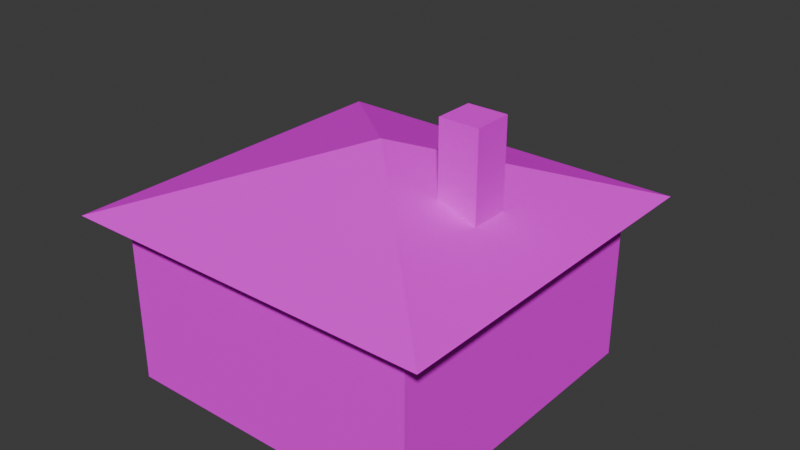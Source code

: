 # Source: house.blend  (saved by Blender 4.2.66; exported with 4.5.12 LTS)
import bpy
from mathutils import Matrix  # noqa: F401  (used for matrix-valued properties, if any)

bpy.ops.wm.read_factory_settings(use_empty=True)
scene = bpy.context.scene
scene.name = 'Scene'

# ---- collections
col_collection = bpy.data.collections.new('Collection'); scene.collection.children.link(col_collection)

# ---- images (referenced by path relative to the original .blend; pixels are not part of the script)
import os
ASSET_DIR = os.environ.get("B2B_ASSET_DIR", "")  # directory of the original .blend (textures are referenced by path, not embedded)
HERE = os.path.dirname(os.path.abspath(__file__))  # packed textures are extracted next to this script under _unpacked/

def load_image(name, relpath, width, height, colorspace="sRGB"):
    """Load a texture the original file referenced (path relative to the .blend, or extracted next to this script)."""
    p = next((c for c in (os.path.join(HERE, relpath), os.path.join(ASSET_DIR, relpath)) if relpath and os.path.exists(c)), "")
    if p:
        img = bpy.data.images.load(p, check_existing=True)
        img.name = name
    else:  # same state as the original file: an image datablock whose file is absent (Cycles renders it pink)
        img = bpy.data.images.new(name, width, height)
        img.source = "FILE"
        img.filepath = "//" + (relpath or name)
    img.colorspace_settings.name = colorspace
    return img
img_texture5_png = load_image('texture5.png', 'texture5.png', 1024, 1024, 'sRGB')
img_body_png_001 = load_image('Body.png.001', 'Body.png', 1024, 1024, 'sRGB')
img_texture2_png = load_image('texture2.png', 'texture2.png', 1024, 1024, 'sRGB')
img_texture3_png = load_image('texture3.png', 'texture3.png', 1024, 1024, 'sRGB')
img_4_png = load_image('4.png', '4.png', 1024, 1024, 'sRGB')
img_texture6_png = load_image('texture6.png', 'texture6.png', 1024, 1024, 'sRGB')
img_texture1_png = load_image('texture1.png', 'texture1.png', 1024, 1024, 'sRGB')

# ---- materials (node trees are filled in below, after node groups)
mat_m_f9fa6663_5ece_b571_8d01_9c63e96b9e70_001 = bpy.data.materials.new('m_f9fa6663-5ece-b571-8d01-9c63e96b9e70.001')
mat_m_f9fa6663_5ece_b571_8d01_9c63e96b9e70_001.roughness = 1.0
mat_m_3bab35ba_4f7b_4fd1_1824_75054d0b6e70_001 = bpy.data.materials.new('m_3bab35ba-4f7b-4fd1-1824-75054d0b6e70.001')
mat_m_3bab35ba_4f7b_4fd1_1824_75054d0b6e70_001.roughness = 1.0
mat_m_c9d3051b_baca_72f5_bd06_f47c238cf930_001 = bpy.data.materials.new('m_c9d3051b-baca-72f5-bd06-f47c238cf930.001')
mat_m_c9d3051b_baca_72f5_bd06_f47c238cf930_001.roughness = 1.0
mat_m_139cdd82_ee89_7e98_bdb3_c54d522afb49_001 = bpy.data.materials.new('m_139cdd82-ee89-7e98-bdb3-c54d522afb49.001')
mat_m_139cdd82_ee89_7e98_bdb3_c54d522afb49_001.roughness = 1.0
mat_m_cd6471d4_244c_9679_b419_416f4d0453bc_001 = bpy.data.materials.new('m_cd6471d4-244c-9679-b419-416f4d0453bc.001')
mat_m_cd6471d4_244c_9679_b419_416f4d0453bc_001.roughness = 1.0
mat_m_04b7ca05_dc9b_9d41_45c3_525e8674e054_001 = bpy.data.materials.new('m_04b7ca05-dc9b-9d41-45c3-525e8674e054.001')
mat_m_04b7ca05_dc9b_9d41_45c3_525e8674e054_001.roughness = 1.0
mat_m_60cef6b4_f53f_fa3e_df89_db8ed11f33d6_001 = bpy.data.materials.new('m_60cef6b4-f53f-fa3e-df89-db8ed11f33d6.001')
mat_m_60cef6b4_f53f_fa3e_df89_db8ed11f33d6_001.roughness = 1.0

# ---- material node trees
mat_m_f9fa6663_5ece_b571_8d01_9c63e96b9e70_001.use_nodes = True; mat_m_f9fa6663_5ece_b571_8d01_9c63e96b9e70_001.node_tree.nodes.clear()
_N = mat_m_f9fa6663_5ece_b571_8d01_9c63e96b9e70_001.node_tree.nodes; _L = mat_m_f9fa6663_5ece_b571_8d01_9c63e96b9e70_001.node_tree.links
n0 = _N.new('ShaderNodeBsdfPrincipled'); n0.name = 'Principled BSDF'; n0.location = (0, 300)
n0.inputs[2].default_value = 1.0
n0.inputs[13].default_value = 0.0
n1 = _N.new('ShaderNodeOutputMaterial'); n1.name = 'Material Output'; n1.location = (280, 300)
n2 = _N.new('ShaderNodeTexImage'); n2.name = 'Image Texture'; n2.location = (-480, 300)
n2.image = img_texture5_png
_L.new(n2.outputs[0], n0.inputs[0])
_L.new(n0.outputs[0], n1.inputs[0])
n1.is_active_output = True
mat_m_3bab35ba_4f7b_4fd1_1824_75054d0b6e70_001.use_nodes = True; mat_m_3bab35ba_4f7b_4fd1_1824_75054d0b6e70_001.node_tree.nodes.clear()
_N = mat_m_3bab35ba_4f7b_4fd1_1824_75054d0b6e70_001.node_tree.nodes; _L = mat_m_3bab35ba_4f7b_4fd1_1824_75054d0b6e70_001.node_tree.links
n0 = _N.new('ShaderNodeBsdfPrincipled'); n0.name = 'Principled BSDF'; n0.location = (0, 300)
n0.inputs[2].default_value = 1.0
n0.inputs[13].default_value = 0.0
n1 = _N.new('ShaderNodeOutputMaterial'); n1.name = 'Material Output'; n1.location = (280, 300)
n2 = _N.new('ShaderNodeTexImage'); n2.name = 'Image Texture'; n2.location = (-480, 300)
n2.image = img_body_png_001
_L.new(n2.outputs[0], n0.inputs[0])
_L.new(n0.outputs[0], n1.inputs[0])
n1.is_active_output = True
mat_m_c9d3051b_baca_72f5_bd06_f47c238cf930_001.use_nodes = True; mat_m_c9d3051b_baca_72f5_bd06_f47c238cf930_001.node_tree.nodes.clear()
_N = mat_m_c9d3051b_baca_72f5_bd06_f47c238cf930_001.node_tree.nodes; _L = mat_m_c9d3051b_baca_72f5_bd06_f47c238cf930_001.node_tree.links
n0 = _N.new('ShaderNodeBsdfPrincipled'); n0.name = 'Principled BSDF'; n0.location = (0, 300)
n0.inputs[2].default_value = 1.0
n0.inputs[13].default_value = 0.0
n1 = _N.new('ShaderNodeOutputMaterial'); n1.name = 'Material Output'; n1.location = (280, 300)
n2 = _N.new('ShaderNodeTexImage'); n2.name = 'Image Texture'; n2.location = (-480, 300)
n2.image = img_texture2_png
_L.new(n2.outputs[0], n0.inputs[0])
_L.new(n0.outputs[0], n1.inputs[0])
n1.is_active_output = True
mat_m_139cdd82_ee89_7e98_bdb3_c54d522afb49_001.use_nodes = True; mat_m_139cdd82_ee89_7e98_bdb3_c54d522afb49_001.node_tree.nodes.clear()
_N = mat_m_139cdd82_ee89_7e98_bdb3_c54d522afb49_001.node_tree.nodes; _L = mat_m_139cdd82_ee89_7e98_bdb3_c54d522afb49_001.node_tree.links
n0 = _N.new('ShaderNodeBsdfPrincipled'); n0.name = 'Principled BSDF'; n0.location = (0, 300)
n0.inputs[2].default_value = 1.0
n0.inputs[13].default_value = 0.0
n1 = _N.new('ShaderNodeOutputMaterial'); n1.name = 'Material Output'; n1.location = (280, 300)
n2 = _N.new('ShaderNodeTexImage'); n2.name = 'Image Texture'; n2.location = (-480, 300)
n2.image = img_texture3_png
_L.new(n2.outputs[0], n0.inputs[0])
_L.new(n0.outputs[0], n1.inputs[0])
n1.is_active_output = True
mat_m_cd6471d4_244c_9679_b419_416f4d0453bc_001.use_nodes = True; mat_m_cd6471d4_244c_9679_b419_416f4d0453bc_001.node_tree.nodes.clear()
_N = mat_m_cd6471d4_244c_9679_b419_416f4d0453bc_001.node_tree.nodes; _L = mat_m_cd6471d4_244c_9679_b419_416f4d0453bc_001.node_tree.links
n0 = _N.new('ShaderNodeBsdfPrincipled'); n0.name = 'Principled BSDF'; n0.location = (0, 300)
n0.inputs[2].default_value = 1.0
n0.inputs[13].default_value = 0.0
n1 = _N.new('ShaderNodeOutputMaterial'); n1.name = 'Material Output'; n1.location = (280, 300)
n2 = _N.new('ShaderNodeTexImage'); n2.name = 'Image Texture'; n2.location = (-480, 300)
n2.image = img_4_png
_L.new(n2.outputs[0], n0.inputs[0])
_L.new(n0.outputs[0], n1.inputs[0])
n1.is_active_output = True
mat_m_04b7ca05_dc9b_9d41_45c3_525e8674e054_001.use_nodes = True; mat_m_04b7ca05_dc9b_9d41_45c3_525e8674e054_001.node_tree.nodes.clear()
_N = mat_m_04b7ca05_dc9b_9d41_45c3_525e8674e054_001.node_tree.nodes; _L = mat_m_04b7ca05_dc9b_9d41_45c3_525e8674e054_001.node_tree.links
n0 = _N.new('ShaderNodeBsdfPrincipled'); n0.name = 'Principled BSDF'; n0.location = (0, 300)
n0.inputs[2].default_value = 1.0
n0.inputs[13].default_value = 0.0
n1 = _N.new('ShaderNodeOutputMaterial'); n1.name = 'Material Output'; n1.location = (280, 300)
n2 = _N.new('ShaderNodeTexImage'); n2.name = 'Image Texture'; n2.location = (-480, 300)
n2.image = img_texture6_png
_L.new(n2.outputs[0], n0.inputs[0])
_L.new(n0.outputs[0], n1.inputs[0])
n1.is_active_output = True
mat_m_60cef6b4_f53f_fa3e_df89_db8ed11f33d6_001.use_nodes = True; mat_m_60cef6b4_f53f_fa3e_df89_db8ed11f33d6_001.node_tree.nodes.clear()
_N = mat_m_60cef6b4_f53f_fa3e_df89_db8ed11f33d6_001.node_tree.nodes; _L = mat_m_60cef6b4_f53f_fa3e_df89_db8ed11f33d6_001.node_tree.links
n0 = _N.new('ShaderNodeBsdfPrincipled'); n0.name = 'Principled BSDF'; n0.location = (0, 300)
n0.inputs[2].default_value = 1.0
n0.inputs[13].default_value = 0.0
n1 = _N.new('ShaderNodeOutputMaterial'); n1.name = 'Material Output'; n1.location = (280, 300)
n2 = _N.new('ShaderNodeTexImage'); n2.name = 'Image Texture'; n2.location = (-480, 300)
n2.image = img_texture1_png
_L.new(n2.outputs[0], n0.inputs[0])
_L.new(n0.outputs[0], n1.inputs[0])
n1.is_active_output = True

# ---- world
world_world = bpy.data.worlds.new('World'); scene.world = world_world
world_world.use_nodes = True; world_world.node_tree.nodes.clear()
_N = world_world.node_tree.nodes; _L = world_world.node_tree.links
n0 = _N.new('ShaderNodeOutputWorld'); n0.name = 'World Output'; n0.location = (300, 300)
n1 = _N.new('ShaderNodeBackground'); n1.name = 'Background'; n1.location = (10, 300)
n1.inputs[0].default_value = (0.05088, 0.05088, 0.05088, 1.0)
_L.new(n1.outputs[0], n0.inputs[0])
n0.is_active_output = True
world_world.color = (0.05088, 0.05088, 0.05088)
world_world.sun_shadow_jitter_overblur = 0.0

# ---- meshes
me_cuboid_009 = bpy.data.meshes.new('cuboid.009')
me_cuboid_009.from_pydata([(0.625, 0.125, -2.0), (0.625, 0.125, -2.125), (0.625, 0.0, -2.0), (0.625, 0.0, -2.125), (-0.375, 0.125, -2.0), (-0.375, 0.125, -2.125), (-0.375, 0.0, -2.0), (-0.375, 0.0, -2.125)], [], [(1, 0, 2, 3), (6, 4, 5, 7), (4, 0, 1, 5), (3, 2, 6, 7), (2, 0, 4, 6), (5, 1, 3, 7)])
_uv = me_cuboid_009.uv_layers.new(name='UVMap')
_uv.uv.foreach_set('vector', [0.125, 0.25, 0.0, 0.25, 0.0, 0.125, 0.125, 0.125, 0.3125, 0.125, 0.3125, 0.25, 0.1875, 0.25, 0.1875, 0.125, 0.0, 0.875, 1.0, 0.875, 1.0, 1.0, 0.0, 1.0, 1.0, 0.6875, 1.0, 0.8125, 0.0, 0.8125, 0.0, 0.6875, 1.0, 0.5, 1.0, 0.625, 0.0, 0.625, 0.0, 0.5, 1.0, 0.4375, 0.0, 0.4375, 0.0, 0.3125, 1.0, 0.3125])
me_cuboid_009.materials.append(mat_m_f9fa6663_5ece_b571_8d01_9c63e96b9e70_001)
me_cuboid_009.update()
me_cuboid_009.normals_split_custom_set([tuple(v) for v in zip(*[iter([1.0, 0.0, 0.0, 1.0, 0.0, 0.0, 1.0, 0.0, 0.0, 1.0, 0.0, 0.0, -1.0, 0.0, 0.0, -1.0, 0.0, 0.0, -1.0, 0.0, 0.0, -1.0, 0.0, 0.0, 0.0, 1.0, 0.0, 0.0, 1.0, 0.0, 0.0, 1.0, 0.0, 0.0, 1.0, 0.0, 0.0, -1.0, 0.0, 0.0, -1.0, 0.0, 0.0, -1.0, 0.0, 0.0, -1.0, 0.0, 0.0, 0.0, 1.0, 0.0, 0.0, 1.0, 0.0, 0.0, 1.0, 0.0, 0.0, 1.0, 0.0, 0.0, -1.0, 0.0, 0.0, -1.0, 0.0, 0.0, -1.0, 0.0, 0.0, -1.0])] * 3)])
me_cuboid_010 = bpy.data.meshes.new('cuboid.010')
me_cuboid_010.from_pydata([(0.625, 0.25, -2.0), (0.625, 0.25, -2.125), (0.625, 0.125, -2.0), (0.625, 0.125, -2.125), (-0.375, 0.25, -2.0), (-0.375, 0.25, -2.125), (-0.375, 0.125, -2.0), (-0.375, 0.125, -2.125)], [], [(1, 0, 2, 3), (6, 4, 5, 7), (4, 0, 1, 5), (3, 2, 6, 7), (2, 0, 4, 6), (5, 1, 3, 7)])
_uv = me_cuboid_010.uv_layers.new(name='UVMap')
_uv.uv.foreach_set('vector', [0.125, 0.25, 0.0, 0.25, 0.0, 0.125, 0.125, 0.125, 0.3125, 0.125, 0.3125, 0.25, 0.1875, 0.25, 0.1875, 0.125, 0.0, 0.875, 1.0, 0.875, 1.0, 1.0, 0.0, 1.0, 1.0, 0.6875, 1.0, 0.8125, 0.0, 0.8125, 0.0, 0.6875, 1.0, 0.5, 1.0, 0.625, 0.0, 0.625, 0.0, 0.5, 1.0, 0.4375, 0.0, 0.4375, 0.0, 0.3125, 1.0, 0.3125])
me_cuboid_010.materials.append(mat_m_f9fa6663_5ece_b571_8d01_9c63e96b9e70_001)
me_cuboid_010.update()
me_cuboid_010.normals_split_custom_set([tuple(v) for v in zip(*[iter([1.0, 0.0, 0.0, 1.0, 0.0, 0.0, 1.0, 0.0, 0.0, 1.0, 0.0, 0.0, -1.0, 0.0, 0.0, -1.0, 0.0, 0.0, -1.0, 0.0, 0.0, -1.0, 0.0, 0.0, 0.0, 1.0, 0.0, 0.0, 1.0, 0.0, 0.0, 1.0, 0.0, 0.0, 1.0, 0.0, 0.0, -1.0, 0.0, 0.0, -1.0, 0.0, 0.0, -1.0, 0.0, 0.0, -1.0, 0.0, 0.0, 0.0, 1.0, 0.0, 0.0, 1.0, 0.0, 0.0, 1.0, 0.0, 0.0, 1.0, 0.0, 0.0, -1.0, 0.0, 0.0, -1.0, 0.0, 0.0, -1.0, 0.0, 0.0, -1.0])] * 3)])
me_cuboid_011 = bpy.data.meshes.new('cuboid.011')
me_cuboid_011.from_pydata([(1.5, 1.625, 1.5), (1.5, 1.625, -1.5), (1.5, 0.0, 1.5), (1.5, 0.0, -1.5), (-1.5, 1.625, 1.5), (-1.5, 1.625, -1.5), (-1.5, 0.0, 1.5), (-1.5, 0.0, -1.5)], [], [(1, 0, 2, 3), (6, 4, 5, 7), (4, 0, 1, 5), (3, 2, 6, 7), (2, 0, 4, 6), (5, 1, 3, 7)])
_uv = me_cuboid_011.uv_layers.new(name='UVMap')
_uv.uv.foreach_set('vector', [0.7578, 1.0, 0.3828, 1.0, 0.3828, 0.7969, 0.7578, 0.7969, 0.7578, 0.5859, 0.7578, 0.7891, 0.3828, 0.7891, 0.3828, 0.5859, 0.0, 0.625, 0.375, 0.625, 0.375, 1.0, 0.0, 1.0, 0.375, 0.2422, 0.375, 0.6172, 0.0, 0.6172, 0.0, 0.2422, 0.7578, 0.375, 0.7578, 0.5781, 0.3828, 0.5781, 0.3828, 0.375, 0.7578, 0.3672, 0.3828, 0.3672, 0.3828, 0.1641, 0.7578, 0.1641])
me_cuboid_011.materials.append(mat_m_3bab35ba_4f7b_4fd1_1824_75054d0b6e70_001)
me_cuboid_011.update()
me_cuboid_011.normals_split_custom_set([tuple(v) for v in zip(*[iter([1.0, 0.0, 0.0, 1.0, 0.0, 0.0, 1.0, 0.0, 0.0, 1.0, 0.0, 0.0, -1.0, 0.0, 0.0, -1.0, 0.0, 0.0, -1.0, 0.0, 0.0, -1.0, 0.0, 0.0, 0.0, 1.0, 0.0, 0.0, 1.0, 0.0, 0.0, 1.0, 0.0, 0.0, 1.0, 0.0, 0.0, -1.0, 0.0, 0.0, -1.0, 0.0, 0.0, -1.0, 0.0, 0.0, -1.0, 0.0, 0.0, 0.0, 1.0, 0.0, 0.0, 1.0, 0.0, 0.0, 1.0, 0.0, 0.0, 1.0, 0.0, 0.0, -1.0, 0.0, 0.0, -1.0, 0.0, 0.0, -1.0, 0.0, 0.0, -1.0])] * 3)])
me_cuboid_012 = bpy.data.meshes.new('cuboid.012')
me_cuboid_012.from_pydata([(0.625, 0.125, -2.125), (0.625, 0.125, -2.25), (0.625, 0.0, -2.125), (0.625, 0.0, -2.25), (-0.375, 0.125, -2.125), (-0.375, 0.125, -2.25), (-0.375, 0.0, -2.125), (-0.375, 0.0, -2.25)], [], [(1, 0, 2, 3), (6, 4, 5, 7), (4, 0, 1, 5), (3, 2, 6, 7), (2, 0, 4, 6), (5, 1, 3, 7)])
_uv = me_cuboid_012.uv_layers.new(name='UVMap')
_uv.uv.foreach_set('vector', [0.125, 0.25, 0.0, 0.25, 0.0, 0.125, 0.125, 0.125, 0.3125, 0.125, 0.3125, 0.25, 0.1875, 0.25, 0.1875, 0.125, 0.0, 0.875, 1.0, 0.875, 1.0, 1.0, 0.0, 1.0, 1.0, 0.6875, 1.0, 0.8125, 0.0, 0.8125, 0.0, 0.6875, 1.0, 0.5, 1.0, 0.625, 0.0, 0.625, 0.0, 0.5, 1.0, 0.4375, 0.0, 0.4375, 0.0, 0.3125, 1.0, 0.3125])
me_cuboid_012.materials.append(mat_m_f9fa6663_5ece_b571_8d01_9c63e96b9e70_001)
me_cuboid_012.update()
me_cuboid_012.normals_split_custom_set([tuple(v) for v in zip(*[iter([1.0, 0.0, 0.0, 1.0, 0.0, 0.0, 1.0, 0.0, 0.0, 1.0, 0.0, 0.0, -1.0, 0.0, 0.0, -1.0, 0.0, 0.0, -1.0, 0.0, 0.0, -1.0, 0.0, 0.0, 0.0, 1.0, 0.0, 0.0, 1.0, 0.0, 0.0, 1.0, 0.0, 0.0, 1.0, 0.0, 0.0, -1.0, 0.0, 0.0, -1.0, 0.0, 0.0, -1.0, 0.0, 0.0, -1.0, 0.0, 0.0, 0.0, 1.0, 0.0, 0.0, 1.0, 0.0, 0.0, 1.0, 0.0, 0.0, 1.0, 0.0, 0.0, -1.0, 0.0, 0.0, -1.0, 0.0, 0.0, -1.0, 0.0, 0.0, -1.0])] * 3)])
me_cuboid_013 = bpy.data.meshes.new('cuboid.013')
me_cuboid_013.from_pydata([(1.0, 0.25, -1.5), (1.0, 0.25, -2.0), (1.0, 0.0, -1.5), (1.0, 0.0, -2.0), (-0.875, 0.25, -1.5), (-0.875, 0.25, -2.0), (-0.875, 0.0, -1.5), (-0.875, 0.0, -2.0)], [], [(1, 0, 2, 3), (6, 4, 5, 7), (4, 0, 1, 5), (3, 2, 6, 7), (2, 0, 4, 6), (5, 1, 3, 7)])
_uv = me_cuboid_013.uv_layers.new(name='UVMap')
_uv.uv.foreach_set('vector', [0.25, 0.125, 0.0, 0.125, 0.0, 0.0, 0.25, 0.0, 0.5312, 0.0, 0.5312, 0.125, 0.2812, 0.125, 0.2812, 0.0, 0.0, 0.75, 0.9375, 0.75, 0.9375, 1.0, 0.0, 1.0, 0.9375, 0.4688, 0.9375, 0.7188, 0.0, 0.7188, 0.0, 0.4688, 0.9375, 0.3125, 0.9375, 0.4375, 0.0, 0.4375, 0.0, 0.3125, 0.9375, 0.2812, 0.0, 0.2812, 0.0, 0.1562, 0.9375, 0.1562])
me_cuboid_013.materials.append(mat_m_c9d3051b_baca_72f5_bd06_f47c238cf930_001)
me_cuboid_013.update()
me_cuboid_013.normals_split_custom_set([tuple(v) for v in zip(*[iter([1.0, 0.0, 0.0, 1.0, 0.0, 0.0, 1.0, 0.0, 0.0, 1.0, 0.0, 0.0, -1.0, 0.0, 0.0, -1.0, 0.0, 0.0, -1.0, 0.0, 0.0, -1.0, 0.0, 0.0, 0.0, 1.0, 0.0, 0.0, 1.0, 0.0, 0.0, 1.0, 0.0, 0.0, 1.0, 0.0, 0.0, -1.0, 0.0, 0.0, -1.0, 0.0, 0.0, -1.0, 0.0, 0.0, -1.0, 0.0, 0.0, 0.0, 1.0, 0.0, 0.0, 1.0, 0.0, 0.0, 1.0, 0.0, 0.0, 1.0, 0.0, 0.0, -1.0, 0.0, 0.0, -1.0, 0.0, 0.0, -1.0, 0.0, 0.0, -1.0])] * 3)])
me_cuboid_014 = bpy.data.meshes.new('cuboid.014')
me_cuboid_014.from_pydata([(1.062, 1.25, -1.5), (1.062, 1.25, -2.125), (1.062, 1.125, -1.5), (1.062, 1.125, -2.125), (-0.9375, 1.25, -1.5), (-0.9375, 1.25, -2.125), (-0.9375, 1.125, -1.5), (-0.9375, 1.125, -2.125)], [], [(1, 0, 2, 3), (6, 4, 5, 7), (4, 0, 1, 5), (3, 2, 6, 7), (2, 0, 4, 6), (5, 1, 3, 7)])
_uv = me_cuboid_014.uv_layers.new(name='UVMap')
_uv.uv.foreach_set('vector', [0.3125, 0.125, 0.0, 0.125, 0.0, 0.0625, 0.3125, 0.0625, 0.6562, 0.0625, 0.6562, 0.125, 0.3438, 0.125, 0.3438, 0.0625, 0.0, 0.6875, 1.0, 0.6875, 1.0, 1.0, 0.0, 1.0, 1.0, 0.3438, 1.0, 0.6562, 0.0, 0.6562, 0.0, 0.3438, 1.0, 0.25, 1.0, 0.3125, 0.0, 0.3125, 0.0, 0.25, 1.0, 0.2188, 0.0, 0.2188, 0.0, 0.1562, 1.0, 0.1562])
me_cuboid_014.materials.append(mat_m_139cdd82_ee89_7e98_bdb3_c54d522afb49_001)
me_cuboid_014.update()
me_cuboid_014.normals_split_custom_set([tuple(v) for v in zip(*[iter([1.0, 0.0, 0.0, 1.0, 0.0, 0.0, 1.0, 0.0, 0.0, 1.0, 0.0, 0.0, -1.0, 0.0, 0.0, -1.0, 0.0, 0.0, -1.0, 0.0, 0.0, -1.0, 0.0, 0.0, 0.0, 1.0, 0.0, 0.0, 1.0, 0.0, 0.0, 1.0, 0.0, 0.0, 1.0, 0.0, 0.0, -1.0, 0.0, 0.0, -1.0, 0.0, 0.0, -1.0, 0.0, 0.0, -1.0, 0.0, 0.0, 0.0, 1.0, 0.0, 0.0, 1.0, 0.0, 0.0, 1.0, 0.0, 0.0, 1.0, 0.0, 0.0, -1.0, 0.0, 0.0, -1.0, 0.0, 0.0, -1.0, 0.0, 0.0, -1.0])] * 3)])
me_cuboid_015 = bpy.data.meshes.new('cuboid.015')
me_cuboid_015.from_pydata([(-0.75, 1.125, -1.875), (-0.75, 1.125, -2.0), (-0.75, 0.25, -1.875), (-0.75, 0.25, -2.0), (-0.875, 1.125, -1.875), (-0.875, 1.125, -2.0), (-0.875, 0.25, -1.875), (-0.875, 0.25, -2.0)], [], [(1, 0, 2, 3), (6, 4, 5, 7), (4, 0, 1, 5), (3, 2, 6, 7), (2, 0, 4, 6), (5, 1, 3, 7)])
_uv = me_cuboid_015.uv_layers.new(name='UVMap')
_uv.uv.foreach_set('vector', [0.125, 1.0, 0.0, 1.0, 0.0, 0.125, 0.125, 0.125, 0.3125, 0.125, 0.3125, 1.0, 0.1875, 1.0, 0.1875, 0.125, 0.75, 0.875, 0.875, 0.875, 0.875, 1.0, 0.75, 1.0, 0.875, 0.6875, 0.875, 0.8125, 0.75, 0.8125, 0.75, 0.6875, 0.5, 0.125, 0.5, 1.0, 0.375, 1.0, 0.375, 0.125, 0.6875, 1.0, 0.5625, 1.0, 0.5625, 0.125, 0.6875, 0.125])
me_cuboid_015.materials.append(mat_m_cd6471d4_244c_9679_b419_416f4d0453bc_001)
me_cuboid_015.update()
me_cuboid_015.normals_split_custom_set([tuple(v) for v in zip(*[iter([1.0, 0.0, 0.0, 1.0, 0.0, 0.0, 1.0, 0.0, 0.0, 1.0, 0.0, 0.0, -1.0, 0.0, 0.0, -1.0, 0.0, 0.0, -1.0, 0.0, 0.0, -1.0, 0.0, 0.0, 0.0, 1.0, 0.0, 0.0, 1.0, 0.0, 0.0, 1.0, 0.0, 0.0, 1.0, 0.0, 0.0, -1.0, 0.0, 0.0, -1.0, 0.0, 0.0, -1.0, 0.0, 0.0, -1.0, 0.0, 0.0, 0.0, 1.0, 0.0, 0.0, 1.0, 0.0, 0.0, 1.0, 0.0, 0.0, 1.0, 0.0, 0.0, -1.0, 0.0, 0.0, -1.0, 0.0, 0.0, -1.0, 0.0, 0.0, -1.0])] * 3)])
me_cuboid_016 = bpy.data.meshes.new('cuboid.016')
me_cuboid_016.from_pydata([(1.125, 2.688, 0.1875), (1.125, 2.688, -0.1875), (1.125, 1.812, 0.1875), (1.125, 1.812, -0.1875), (0.75, 2.688, 0.1875), (0.75, 2.688, -0.1875), (0.75, 1.812, 0.1875), (0.75, 1.812, -0.1875)], [], [(1, 0, 2, 3), (6, 4, 5, 7), (4, 0, 1, 5), (3, 2, 6, 7), (2, 0, 4, 6), (5, 1, 3, 7)])
_uv = me_cuboid_016.uv_layers.new(name='UVMap')
_uv.uv.foreach_set('vector', [0.1875, 1.0, 0.0, 1.0, 0.0, 0.5625, 0.1875, 0.5625, 0.4062, 0.5625, 0.4062, 1.0, 0.2188, 1.0, 0.2188, 0.5625, 0.2188, 0.3438, 0.4062, 0.3438, 0.4062, 0.5312, 0.2188, 0.5312, 0.625, 0.3438, 0.625, 0.5312, 0.4375, 0.5312, 0.4375, 0.3438, 0.625, 0.5625, 0.625, 1.0, 0.4375, 1.0, 0.4375, 0.5625, 0.1875, 0.5312, 0.0, 0.5312, 0.0, 0.09375, 0.1875, 0.09375])
me_cuboid_016.materials.append(mat_m_04b7ca05_dc9b_9d41_45c3_525e8674e054_001)
me_cuboid_016.update()
me_cuboid_016.normals_split_custom_set([tuple(v) for v in zip(*[iter([1.0, 0.0, 0.0, 1.0, 0.0, 0.0, 1.0, 0.0, 0.0, 1.0, 0.0, 0.0, -1.0, 0.0, 0.0, -1.0, 0.0, 0.0, -1.0, 0.0, 0.0, -1.0, 0.0, 0.0, 0.0, 1.0, 0.0, 0.0, 1.0, 0.0, 0.0, 1.0, 0.0, 0.0, 1.0, 0.0, 0.0, -1.0, 0.0, 0.0, -1.0, 0.0, 0.0, -1.0, 0.0, 0.0, -1.0, 0.0, 0.0, 0.0, 1.0, 0.0, 0.0, 1.0, 0.0, 0.0, 1.0, 0.0, 0.0, 1.0, 0.0, 0.0, -1.0, 0.0, 0.0, -1.0, 0.0, 0.0, -1.0, 0.0, 0.0, -1.0])] * 3)])
me_cuboid_017 = bpy.data.meshes.new('cuboid.017')
me_cuboid_017.from_pydata([(1.0, 1.125, -1.875), (1.0, 1.125, -2.0), (1.0, 0.25, -1.875), (1.0, 0.25, -2.0), (0.875, 1.125, -1.875), (0.875, 1.125, -2.0), (0.875, 0.25, -1.875), (0.875, 0.25, -2.0)], [], [(1, 0, 2, 3), (6, 4, 5, 7), (4, 0, 1, 5), (3, 2, 6, 7), (2, 0, 4, 6), (5, 1, 3, 7)])
_uv = me_cuboid_017.uv_layers.new(name='UVMap')
_uv.uv.foreach_set('vector', [0.125, 1.0, 0.0, 1.0, 0.0, 0.125, 0.125, 0.125, 0.3125, 0.125, 0.3125, 1.0, 0.1875, 1.0, 0.1875, 0.125, 0.75, 0.875, 0.875, 0.875, 0.875, 1.0, 0.75, 1.0, 0.875, 0.6875, 0.875, 0.8125, 0.75, 0.8125, 0.75, 0.6875, 0.5, 0.125, 0.5, 1.0, 0.375, 1.0, 0.375, 0.125, 0.6875, 1.0, 0.5625, 1.0, 0.5625, 0.125, 0.6875, 0.125])
me_cuboid_017.materials.append(mat_m_cd6471d4_244c_9679_b419_416f4d0453bc_001)
me_cuboid_017.update()
me_cuboid_017.normals_split_custom_set([tuple(v) for v in zip(*[iter([1.0, 0.0, 0.0, 1.0, 0.0, 0.0, 1.0, 0.0, 0.0, 1.0, 0.0, 0.0, -1.0, 0.0, 0.0, -1.0, 0.0, 0.0, -1.0, 0.0, 0.0, -1.0, 0.0, 0.0, 0.0, 1.0, 0.0, 0.0, 1.0, 0.0, 0.0, 1.0, 0.0, 0.0, 1.0, 0.0, 0.0, -1.0, 0.0, 0.0, -1.0, 0.0, 0.0, -1.0, 0.0, 0.0, -1.0, 0.0, 0.0, 0.0, 1.0, 0.0, 0.0, 1.0, 0.0, 0.0, 1.0, 0.0, 0.0, 1.0, 0.0, 0.0, -1.0, 0.0, 0.0, -1.0, 0.0, 0.0, -1.0, 0.0, 0.0, -1.0])] * 3)])
me_s_001 = bpy.data.meshes.new('s.001')
me_s_001.from_pydata([(0.0, 2.25, 0.0), (1.812, 1.625, 1.75), (1.812, 1.625, -1.75), (-1.812, 1.625, 1.75), (-1.812, 1.625, -1.75)], [], [(2, 1, 3, 4), (1, 2, 0), (3, 1, 0), (2, 4, 0), (4, 3, 0)])
_uv = me_s_001.uv_layers.new(name='UVMap')
_uv.uv.foreach_set('vector', [0.375, 0.2422, 0.375, 0.6172, 0.0, 0.6172, 0.0, 0.2422, 0.4053, 0.6262, 0.4352, 1.0, 0.2178, 0.8293, 0.03027, 0.6262, 0.4053, 0.6262, 0.2178, 0.8293, 0.3828, 0.5781, 0.7578, 0.5781, 0.5703, 0.7812, 0.0003214, 1.0, 0.03027, 0.6262, 0.2178, 0.8293])
me_s_001.materials.append(mat_m_60cef6b4_f53f_fa3e_df89_db8ed11f33d6_001)
me_s_001.update()
me_s_001.normals_split_custom_set([tuple(v) for v in zip(*[iter([0.0, -1.0, 0.0, 0.0, -1.0, 0.0, 0.0, -1.0, 0.0, 0.0, -1.0, 0.0, 0.326, 0.9454, 0.0, 0.326, 0.9454, 0.0, 0.326, 0.9454, 0.0, 0.0, 0.9417, 0.3363, 0.0, 0.9417, 0.3363, 0.0, 0.9417, 0.3363, 0.0, 0.9417, -0.3363, 0.0, 0.9417, -0.3363, 0.0, 0.9417, -0.3363, -0.326, 0.9454, 0.0, -0.326, 0.9454, 0.0, -0.326, 0.9454, 0.0])] * 3)])

# ---- objects
ob_cuboid = bpy.data.objects.new('cuboid', me_cuboid_009)
ob_cuboid_001 = bpy.data.objects.new('cuboid.001', me_cuboid_010)
ob_cuboid_002 = bpy.data.objects.new('cuboid.002', me_cuboid_011)
ob_cuboid_003 = bpy.data.objects.new('cuboid.003', me_cuboid_012)
ob_cuboid_004 = bpy.data.objects.new('cuboid.004', me_cuboid_013)
ob_cuboid_005 = bpy.data.objects.new('cuboid.005', me_cuboid_014)
ob_cuboid_006 = bpy.data.objects.new('cuboid.006', me_cuboid_015)
ob_cuboid_007 = bpy.data.objects.new('cuboid.007', me_cuboid_016)
ob_cuboid_008 = bpy.data.objects.new('cuboid.008', me_cuboid_017)
ob_s = bpy.data.objects.new('s', me_s_001)

# ---- transforms, parenting, visibility, modifiers, constraints
ob_cuboid.location = (0.0, 0.0, 0.0)
ob_cuboid.rotation_euler = (1.571, -0.0, 0.0)
ob_cuboid_001.location = (0.0, 0.0, 0.0)
ob_cuboid_001.rotation_euler = (1.571, -0.0, 0.0)
ob_cuboid_002.location = (0.0, 0.0, 0.0)
ob_cuboid_002.rotation_euler = (1.571, -0.0, 0.0)
ob_cuboid_003.location = (0.0, 0.0, 0.0)
ob_cuboid_003.rotation_euler = (1.571, -0.0, 0.0)
ob_cuboid_004.location = (0.0, 0.0, 0.0)
ob_cuboid_004.rotation_euler = (1.571, -0.0, 0.0)
ob_cuboid_005.location = (0.0, 0.0, 0.0)
ob_cuboid_005.rotation_euler = (1.571, -0.0, 0.0)
ob_cuboid_006.location = (0.0, 0.0, 0.0)
ob_cuboid_006.rotation_euler = (1.571, -0.0, 0.0)
ob_cuboid_007.location = (0.0, 0.0, 0.0)
ob_cuboid_007.rotation_euler = (1.571, -0.0, 0.0)
ob_cuboid_008.location = (0.0, 0.0, 0.0)
ob_cuboid_008.rotation_euler = (1.571, -0.0, 0.0)
ob_s.location = (0.0, 0.0, 0.0)
ob_s.rotation_euler = (1.571, -0.0, 0.0)

# ---- collection membership
col_collection.objects.link(ob_cuboid)
col_collection.objects.link(ob_cuboid_001)
col_collection.objects.link(ob_cuboid_002)
col_collection.objects.link(ob_cuboid_003)
col_collection.objects.link(ob_cuboid_004)
col_collection.objects.link(ob_cuboid_005)
col_collection.objects.link(ob_cuboid_006)
col_collection.objects.link(ob_cuboid_007)
col_collection.objects.link(ob_cuboid_008)
col_collection.objects.link(ob_s)

# ---- scene / render settings (as saved in the file)
scene.frame_start = 1; scene.frame_end = 250; scene.frame_set(1)
scene.render.engine = 'BLENDER_EEVEE_NEXT'
bpy.context.view_layer.update()

# ---- added for rendering (the .blend has no active camera and no usable light): camera, sun
cam_auto = bpy.data.cameras.new('AutoCamera')
cam_auto.lens = 50.0
cam_auto.sensor_width = 36.0
cam_auto.clip_end = 1000.0
ob_auto_camera = bpy.data.objects.new('AutoCamera', cam_auto)
scene.collection.objects.link(ob_auto_camera)
ob_auto_camera.location = (5.57929, -6.44514, 5.80718)
ob_auto_camera.rotation_euler = (1.09748, -7.21219e-08, 0.694738)
scene.camera = ob_auto_camera
light_auto_sun = bpy.data.lights.new('AutoSun', 'SUN')
light_auto_sun.energy = 3.0
light_auto_sun.angle = 0.0523599
ob_auto_sun = bpy.data.objects.new('AutoSun', light_auto_sun)
scene.collection.objects.link(ob_auto_sun)
ob_auto_sun.rotation_euler = (0.872665, 0.174533, 0.523599)
bpy.context.view_layer.update()
